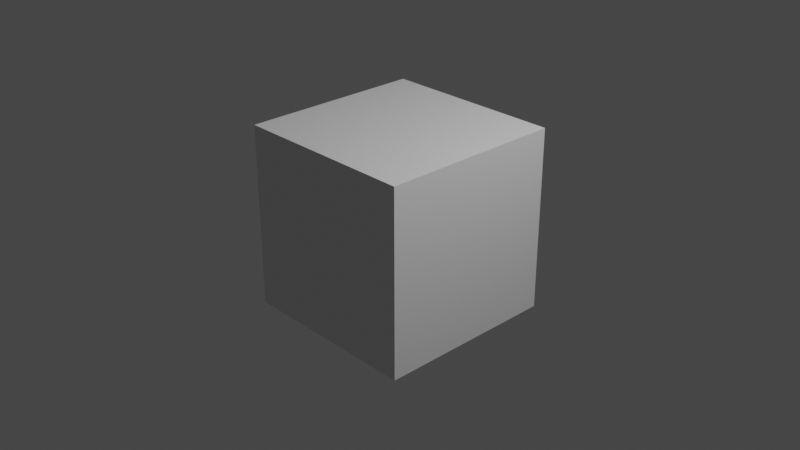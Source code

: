 # Source: Minecraft.blend  (saved by Blender 3.0.42; exported with 4.5.12 LTS)
import bpy
from mathutils import Matrix  # noqa: F401  (used for matrix-valued properties, if any)

bpy.ops.wm.read_factory_settings(use_empty=True)
scene = bpy.context.scene
scene.name = 'Scene'

# ---- collections
col_collection = bpy.data.collections.new('Collection'); scene.collection.children.link(col_collection)

# ---- materials (node trees are filled in below, after node groups)
mat_material = bpy.data.materials.new('Material')
mat_material.alpha_threshold = 0.0
mat_material.use_transparent_shadow = False
mat_material.line_color = (0.0, 0.0, 0.0, 1.0)

# ---- material node trees
mat_material.use_nodes = True; mat_material.node_tree.nodes.clear()
_N = mat_material.node_tree.nodes; _L = mat_material.node_tree.links
n0 = _N.new('ShaderNodeOutputMaterial'); n0.name = 'Material Output'; n0.location = (300, 300)
n1 = _N.new('ShaderNodeBsdfPrincipled'); n1.name = 'Principled BSDF'; n1.location = (10, 300)
n1.distribution = 'GGX'
n1.subsurface_method = 'RANDOM_WALK_SKIN'
n1.inputs[2].default_value = 0.4
n1.inputs[3].default_value = 1.45
n1.inputs[27].default_value = (0.0, 0.0, 0.0, 1.0)
n1.inputs[28].default_value = 1.0
_L.new(n1.outputs[0], n0.inputs[0])
n0.is_active_output = True

# ---- world
world_world = bpy.data.worlds.new('World'); scene.world = world_world
world_world.use_nodes = True; world_world.node_tree.nodes.clear()
_N = world_world.node_tree.nodes; _L = world_world.node_tree.links
n0 = _N.new('ShaderNodeOutputWorld'); n0.name = 'World Output'; n0.location = (300, 300)
n1 = _N.new('ShaderNodeBackground'); n1.name = 'Background'; n1.location = (10, 300)
n1.inputs[0].default_value = (0.05088, 0.05088, 0.05088, 1.0)
_L.new(n1.outputs[0], n0.inputs[0])
n0.is_active_output = True
world_world.color = (0.05088, 0.05088, 0.05088)
world_world.use_sun_shadow = False
world_world.sun_shadow_jitter_overblur = 0.0

# ---- cameras
cam_camera = bpy.data.cameras.new('Camera')
cam_camera.clip_end = 100.0
cam_camera.ortho_scale = 7.314

# ---- lights
light_light = bpy.data.lights.new('Light', 'POINT')
light_light.transmission_factor = 0.0
light_light.energy = 1000.0
light_light.shadow_soft_size = 0.1
light_light.shadow_maximum_resolution = 0.006
light_light.use_absolute_resolution = True

# ---- meshes
me_cube = bpy.data.meshes.new('Cube')
me_cube.from_pydata([(1.0, 1.0, 1.0), (1.0, 1.0, -1.0), (1.0, -1.0, 1.0), (1.0, -1.0, -1.0), (-1.0, 1.0, 1.0), (-1.0, 1.0, -1.0), (-1.0, -1.0, 1.0), (-1.0, -1.0, -1.0)], [], [(0, 4, 6, 2), (3, 2, 6, 7), (7, 6, 4, 5), (5, 1, 3, 7), (1, 0, 2, 3), (5, 4, 0, 1)])
_uv = me_cube.uv_layers.new(name='UVMap')
_uv.uv.foreach_set('vector', [0.625, 0.5, 0.875, 0.5, 0.875, 0.75, 0.625, 0.75, 0.375, 0.75, 0.625, 0.75, 0.625, 1.0, 0.375, 1.0, 0.375, 0.0, 0.625, 0.0, 0.625, 0.25, 0.375, 0.25, 0.125, 0.5, 0.375, 0.5, 0.375, 0.75, 0.125, 0.75, 0.375, 0.5, 0.625, 0.5, 0.625, 0.75, 0.375, 0.75, 0.375, 0.25, 0.625, 0.25, 0.625, 0.5, 0.375, 0.5])
me_cube.materials.append(mat_material)
me_cube.use_remesh_preserve_volume = False
me_cube.use_remesh_preserve_attributes = False
me_cube.use_mirror_vertex_groups = False
me_cube.update()

# ---- objects
ob_cube = bpy.data.objects.new('Cube', me_cube)
ob_light = bpy.data.objects.new('Light', light_light)
ob_camera = bpy.data.objects.new('Camera', cam_camera)
ob_empty = bpy.data.objects.new('Empty', None)

# ---- transforms, parenting, visibility, modifiers, constraints
ob_cube.location = (0.0, 0.0, 0.0)
ob_cube.lock_rotations_4d = False
ob_cube.empty_display_type = 'ARROWS'
ob_cube.lineart.crease_threshold = 0.0
ob_light.location = (4.076, 1.005, 5.904)
ob_light.rotation_euler = (0.6503, 0.05522, 1.866)
ob_light.lock_rotations_4d = False
ob_light.empty_display_type = 'ARROWS'
ob_light.color = (0.0, 0.0, 0.0, 0.0)
ob_light.lineart.crease_threshold = 0.0
ob_camera.location = (7.359, -6.926, 4.958)
ob_camera.rotation_euler = (1.109, 0.0, 0.8149)
ob_camera.lock_rotations_4d = False
ob_camera.empty_display_type = 'ARROWS'
ob_camera.color = (0.0, 0.0, 0.0, 0.0)
ob_camera.display_type = 'WIRE'
ob_camera.lineart.crease_threshold = 0.0
ob_empty.location = (0.0, 0.0, 1.0)

# ---- collection membership
col_collection.objects.link(ob_cube)
col_collection.objects.link(ob_light)
col_collection.objects.link(ob_camera)
col_collection.objects.link(ob_empty)

# ---- scene / render settings (as saved in the file)
scene.camera = ob_camera
scene.frame_start = 1; scene.frame_end = 250; scene.frame_set(1)
scene.render.engine = 'BLENDER_EEVEE_NEXT'
scene.cycles.sampling_pattern = 'TABULATED_SOBOL'
scene.cycles.use_light_tree = False
scene.view_settings.view_transform = 'Filmic'
bpy.context.view_layer.update()
